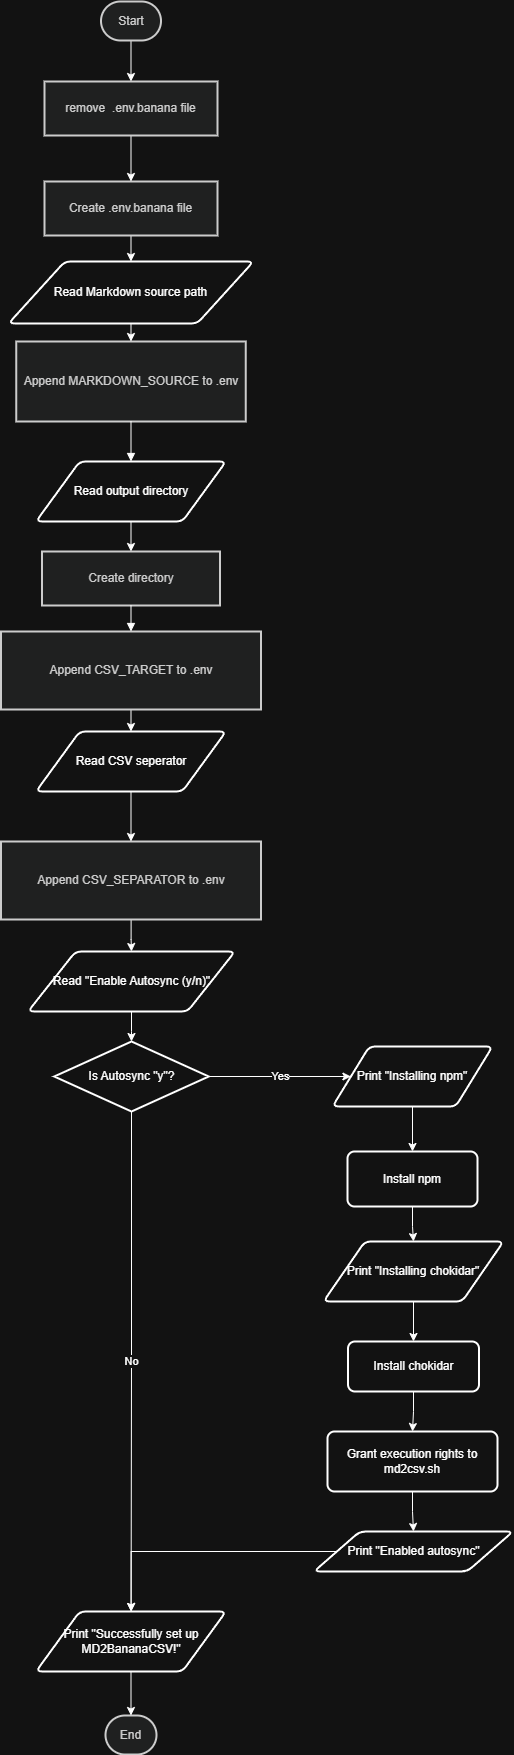

The diagram above was exported from draw.io. Its source (the exported page's mxGraphModel, read from the mxfile embedded in the PNG):
<mxGraphModel dx="2060" dy="1548" grid="1" gridSize="10" guides="1" tooltips="1" connect="1" arrows="1" fold="1" page="1" pageScale="1" pageWidth="827" pageHeight="1169" math="0" shadow="0">
  <root>
    <mxCell id="0" />
    <mxCell id="1" parent="0" />
    <mxCell id="ss_IW89VilJttGFARpGF-3" edge="1" parent="1" source="zRY8VbXTmPWCpPKiNXwv-35" style="edgeStyle=orthogonalEdgeStyle;rounded=0;orthogonalLoop=1;jettySize=auto;html=1;exitX=0.5;exitY=1;exitDx=0;exitDy=0;entryX=0.5;entryY=0;entryDx=0;entryDy=0;" target="ss_IW89VilJttGFARpGF-1">
      <mxGeometry relative="1" as="geometry" />
    </mxCell>
    <mxCell id="zRY8VbXTmPWCpPKiNXwv-35" parent="1" style="rounded=1;whiteSpace=wrap;arcSize=50;strokeWidth=2;fillColor=light-dark(#eeeeee,#1f2020);strokeColor=light-dark(#999999,#cccccc);fontColor=light-dark(#333333,#cccccc);" value="Start" vertex="1">
      <mxGeometry height="39" width="60" x="128.5" y="20" as="geometry" />
    </mxCell>
    <mxCell id="zRY8VbXTmPWCpPKiNXwv-84" edge="1" parent="1" source="zRY8VbXTmPWCpPKiNXwv-39" style="edgeStyle=orthogonalEdgeStyle;rounded=0;orthogonalLoop=1;jettySize=auto;html=1;exitX=0.5;exitY=1;exitDx=0;exitDy=0;entryX=0.5;entryY=0;entryDx=0;entryDy=0;" target="zRY8VbXTmPWCpPKiNXwv-76">
      <mxGeometry relative="1" as="geometry" />
    </mxCell>
    <mxCell id="zRY8VbXTmPWCpPKiNXwv-39" parent="1" style="whiteSpace=wrap;strokeWidth=2;fillColor=light-dark(#eeeeee,#1f2020);strokeColor=light-dark(#999999,#cccccc);fontColor=light-dark(#333333,#cccccc);" value="Create .env.banana file" vertex="1">
      <mxGeometry height="54" width="173" x="72" y="200" as="geometry" />
    </mxCell>
    <mxCell id="zRY8VbXTmPWCpPKiNXwv-41" parent="1" style="whiteSpace=wrap;strokeWidth=2;fillColor=light-dark(#eeeeee,#1f2020);strokeColor=light-dark(#999999,#cccccc);fontColor=light-dark(#333333,#cccccc);" value="Append MARKDOWN_SOURCE to .env" vertex="1">
      <mxGeometry height="80" width="229.5" x="43.75" y="360" as="geometry" />
    </mxCell>
    <mxCell id="zRY8VbXTmPWCpPKiNXwv-71" edge="1" parent="1" source="zRY8VbXTmPWCpPKiNXwv-75" style="edgeStyle=orthogonalEdgeStyle;rounded=0;orthogonalLoop=1;jettySize=auto;html=1;exitX=0.5;exitY=1;exitDx=0;exitDy=0;entryX=0.5;entryY=0;entryDx=0;entryDy=0;" target="zRY8VbXTmPWCpPKiNXwv-45">
      <mxGeometry relative="1" as="geometry">
        <mxPoint x="590.5" y="794" as="sourcePoint" />
        <mxPoint x="590.5" y="780" as="targetPoint" />
      </mxGeometry>
    </mxCell>
    <mxCell id="zRY8VbXTmPWCpPKiNXwv-45" parent="1" style="whiteSpace=wrap;strokeWidth=2;fillColor=light-dark(#eeeeee,#1f2020);strokeColor=light-dark(#999999,#cccccc);fontColor=light-dark(#333333,#cccccc);" value="Create directory" vertex="1">
      <mxGeometry height="54" width="178" x="69.5" y="570" as="geometry" />
    </mxCell>
    <mxCell id="zRY8VbXTmPWCpPKiNXwv-80" edge="1" parent="1" source="zRY8VbXTmPWCpPKiNXwv-46" style="edgeStyle=orthogonalEdgeStyle;rounded=0;orthogonalLoop=1;jettySize=auto;html=1;exitX=0.5;exitY=1;exitDx=0;exitDy=0;entryX=0.5;entryY=0;entryDx=0;entryDy=0;" target="zRY8VbXTmPWCpPKiNXwv-78">
      <mxGeometry relative="1" as="geometry" />
    </mxCell>
    <mxCell id="zRY8VbXTmPWCpPKiNXwv-46" parent="1" style="whiteSpace=wrap;strokeWidth=2;fillColor=light-dark(#eeeeee,#1f2020);strokeColor=light-dark(#999999,#cccccc);fontColor=light-dark(#333333,#cccccc);" value="Append CSV_TARGET to .env" vertex="1">
      <mxGeometry height="78" width="260" x="28.5" y="650" as="geometry" />
    </mxCell>
    <mxCell id="ss_IW89VilJttGFARpGF-5" edge="1" parent="1" source="zRY8VbXTmPWCpPKiNXwv-48" style="edgeStyle=orthogonalEdgeStyle;rounded=0;orthogonalLoop=1;jettySize=auto;html=1;" target="ss_IW89VilJttGFARpGF-4">
      <mxGeometry relative="1" as="geometry" />
    </mxCell>
    <mxCell id="zRY8VbXTmPWCpPKiNXwv-48" parent="1" style="whiteSpace=wrap;strokeWidth=2;fillColor=light-dark(#eeeeee,#1f2020);strokeColor=light-dark(#999999,#cccccc);fontColor=light-dark(#333333,#cccccc);" value="Append CSV_SEPARATOR to .env" vertex="1">
      <mxGeometry height="78" width="260" x="28.5" y="860" as="geometry" />
    </mxCell>
    <mxCell id="zRY8VbXTmPWCpPKiNXwv-50" parent="1" style="rounded=1;whiteSpace=wrap;arcSize=50;strokeWidth=2;fillColor=light-dark(#eeeeee,#1f2020);strokeColor=light-dark(#999999,#cccccc);fontColor=light-dark(#333333,#cccccc);" value="End" vertex="1">
      <mxGeometry height="39" width="51" x="133" y="1734" as="geometry" />
    </mxCell>
    <mxCell id="zRY8VbXTmPWCpPKiNXwv-57" edge="1" parent="1" source="zRY8VbXTmPWCpPKiNXwv-41" style="curved=1;startArrow=none;endArrow=block;exitX=0.5;exitY=1;entryX=0.5;entryY=0;entryDx=0;entryDy=0;" target="zRY8VbXTmPWCpPKiNXwv-75" value="">
      <mxGeometry relative="1" as="geometry">
        <Array as="points" />
        <mxPoint x="590.5" y="740" as="targetPoint" />
      </mxGeometry>
    </mxCell>
    <mxCell id="zRY8VbXTmPWCpPKiNXwv-62" edge="1" parent="1" source="zRY8VbXTmPWCpPKiNXwv-45" style="curved=1;startArrow=none;endArrow=block;exitX=0.5;exitY=1;entryX=0.5;entryY=0;" target="zRY8VbXTmPWCpPKiNXwv-46" value="">
      <mxGeometry relative="1" as="geometry">
        <Array as="points" />
      </mxGeometry>
    </mxCell>
    <mxCell id="zRY8VbXTmPWCpPKiNXwv-75" parent="1" style="shape=parallelogram;html=1;strokeWidth=2;perimeter=parallelogramPerimeter;whiteSpace=wrap;rounded=1;arcSize=12;size=0.23;" value="Read output directory" vertex="1">
      <mxGeometry height="60" width="190" x="63.5" y="480" as="geometry" />
    </mxCell>
    <mxCell id="zRY8VbXTmPWCpPKiNXwv-83" edge="1" parent="1" source="zRY8VbXTmPWCpPKiNXwv-76" style="edgeStyle=orthogonalEdgeStyle;rounded=0;orthogonalLoop=1;jettySize=auto;html=1;exitX=0.5;exitY=1;exitDx=0;exitDy=0;entryX=0.5;entryY=0;entryDx=0;entryDy=0;" target="zRY8VbXTmPWCpPKiNXwv-41">
      <mxGeometry relative="1" as="geometry" />
    </mxCell>
    <mxCell id="zRY8VbXTmPWCpPKiNXwv-76" parent="1" style="shape=parallelogram;html=1;strokeWidth=2;perimeter=parallelogramPerimeter;whiteSpace=wrap;rounded=1;arcSize=12;size=0.23;" value="Read Markdown source path" vertex="1">
      <mxGeometry height="62" width="245" x="36" y="280" as="geometry" />
    </mxCell>
    <mxCell id="zRY8VbXTmPWCpPKiNXwv-81" edge="1" parent="1" source="zRY8VbXTmPWCpPKiNXwv-78" style="edgeStyle=orthogonalEdgeStyle;rounded=0;orthogonalLoop=1;jettySize=auto;html=1;exitX=0.5;exitY=1;exitDx=0;exitDy=0;entryX=0.5;entryY=0;entryDx=0;entryDy=0;" target="zRY8VbXTmPWCpPKiNXwv-48">
      <mxGeometry relative="1" as="geometry" />
    </mxCell>
    <mxCell id="zRY8VbXTmPWCpPKiNXwv-78" parent="1" style="shape=parallelogram;html=1;strokeWidth=2;perimeter=parallelogramPerimeter;whiteSpace=wrap;rounded=1;arcSize=12;size=0.23;" value="Read CSV seperator" vertex="1">
      <mxGeometry height="60" width="190" x="63.5" y="750" as="geometry" />
    </mxCell>
    <mxCell id="ss_IW89VilJttGFARpGF-12" edge="1" parent="1" source="zRY8VbXTmPWCpPKiNXwv-79" style="edgeStyle=orthogonalEdgeStyle;rounded=0;orthogonalLoop=1;jettySize=auto;html=1;entryX=0.5;entryY=0;entryDx=0;entryDy=0;" target="zRY8VbXTmPWCpPKiNXwv-50">
      <mxGeometry relative="1" as="geometry" />
    </mxCell>
    <mxCell id="zRY8VbXTmPWCpPKiNXwv-79" parent="1" style="shape=parallelogram;html=1;strokeWidth=2;perimeter=parallelogramPerimeter;whiteSpace=wrap;rounded=1;arcSize=12;size=0.23;" value="Print &quot;Successfully set up MD2BananaCSV!&quot;" vertex="1">
      <mxGeometry height="60" width="190" x="63.5" y="1630" as="geometry" />
    </mxCell>
    <mxCell id="ss_IW89VilJttGFARpGF-2" edge="1" parent="1" source="ss_IW89VilJttGFARpGF-1" style="edgeStyle=orthogonalEdgeStyle;rounded=0;orthogonalLoop=1;jettySize=auto;html=1;exitX=0.5;exitY=1;exitDx=0;exitDy=0;entryX=0.5;entryY=0;entryDx=0;entryDy=0;" target="zRY8VbXTmPWCpPKiNXwv-39">
      <mxGeometry relative="1" as="geometry" />
    </mxCell>
    <mxCell id="ss_IW89VilJttGFARpGF-1" parent="1" style="whiteSpace=wrap;strokeWidth=2;fillColor=light-dark(#eeeeee,#1f2020);strokeColor=light-dark(#999999,#cccccc);fontColor=light-dark(#333333,#cccccc);" value="remove  .env.banana file" vertex="1">
      <mxGeometry height="54" width="173" x="72" y="100" as="geometry" />
    </mxCell>
    <mxCell id="ss_IW89VilJttGFARpGF-7" edge="1" parent="1" source="ss_IW89VilJttGFARpGF-4" style="edgeStyle=orthogonalEdgeStyle;rounded=0;orthogonalLoop=1;jettySize=auto;html=1;" target="ss_IW89VilJttGFARpGF-6">
      <mxGeometry relative="1" as="geometry" />
    </mxCell>
    <mxCell id="ss_IW89VilJttGFARpGF-4" parent="1" style="shape=parallelogram;html=1;strokeWidth=2;perimeter=parallelogramPerimeter;whiteSpace=wrap;rounded=1;arcSize=12;size=0.23;" value="Read &quot;Enable Autosync (y/n)&quot;" vertex="1">
      <mxGeometry height="60" width="207" x="55.5" y="970" as="geometry" />
    </mxCell>
    <mxCell id="ss_IW89VilJttGFARpGF-9" edge="1" parent="1" source="ss_IW89VilJttGFARpGF-6" style="edgeStyle=orthogonalEdgeStyle;rounded=0;orthogonalLoop=1;jettySize=auto;html=1;" target="zRY8VbXTmPWCpPKiNXwv-79" value="No">
      <mxGeometry relative="1" as="geometry" />
    </mxCell>
    <mxCell id="ss_IW89VilJttGFARpGF-11" edge="1" parent="1" source="ss_IW89VilJttGFARpGF-16" style="edgeStyle=orthogonalEdgeStyle;rounded=0;orthogonalLoop=1;jettySize=auto;html=1;" target="ss_IW89VilJttGFARpGF-10" value="">
      <mxGeometry relative="1" as="geometry" />
    </mxCell>
    <mxCell id="ss_IW89VilJttGFARpGF-6" parent="1" style="strokeWidth=2;html=1;shape=mxgraph.flowchart.decision;whiteSpace=wrap;" value="Is Autosync &quot;y&quot;?" vertex="1">
      <mxGeometry height="70" width="154.5" x="81.75" y="1060" as="geometry" />
    </mxCell>
    <mxCell id="ss_IW89VilJttGFARpGF-14" edge="1" parent="1" source="ss_IW89VilJttGFARpGF-10" style="edgeStyle=orthogonalEdgeStyle;rounded=0;orthogonalLoop=1;jettySize=auto;html=1;" target="ss_IW89VilJttGFARpGF-17">
      <mxGeometry relative="1" as="geometry" />
    </mxCell>
    <mxCell id="ss_IW89VilJttGFARpGF-10" parent="1" style="rounded=1;whiteSpace=wrap;html=1;absoluteArcSize=1;arcSize=14;strokeWidth=2;" value="Install npm" vertex="1">
      <mxGeometry height="55" width="130" x="375" y="1170" as="geometry" />
    </mxCell>
    <mxCell id="ss_IW89VilJttGFARpGF-20" edge="1" parent="1" source="ss_IW89VilJttGFARpGF-13" style="edgeStyle=orthogonalEdgeStyle;rounded=0;orthogonalLoop=1;jettySize=auto;html=1;" target="ss_IW89VilJttGFARpGF-19">
      <mxGeometry relative="1" as="geometry" />
    </mxCell>
    <mxCell id="ss_IW89VilJttGFARpGF-13" parent="1" style="rounded=1;whiteSpace=wrap;html=1;absoluteArcSize=1;arcSize=14;strokeWidth=2;" value="Install chokidar" vertex="1">
      <mxGeometry height="50" width="131" x="375.5" y="1360" as="geometry" />
    </mxCell>
    <mxCell id="ss_IW89VilJttGFARpGF-15" edge="1" parent="1" source="ss_IW89VilJttGFARpGF-6" style="edgeStyle=orthogonalEdgeStyle;rounded=0;orthogonalLoop=1;jettySize=auto;html=1;" target="ss_IW89VilJttGFARpGF-16" value="Yes">
      <mxGeometry relative="1" as="geometry">
        <mxPoint x="236" y="1095" as="sourcePoint" />
        <mxPoint x="455" y="1155" as="targetPoint" />
      </mxGeometry>
    </mxCell>
    <mxCell id="ss_IW89VilJttGFARpGF-16" parent="1" style="shape=parallelogram;html=1;strokeWidth=2;perimeter=parallelogramPerimeter;whiteSpace=wrap;rounded=1;arcSize=12;size=0.23;" value="Print &quot;Installing npm&quot;" vertex="1">
      <mxGeometry height="60" width="160" x="360" y="1065" as="geometry" />
    </mxCell>
    <mxCell id="ss_IW89VilJttGFARpGF-17" parent="1" style="shape=parallelogram;html=1;strokeWidth=2;perimeter=parallelogramPerimeter;whiteSpace=wrap;rounded=1;arcSize=12;size=0.23;" value="Print &quot;Installing chokidar&quot;" vertex="1">
      <mxGeometry height="60" width="180" x="351" y="1260" as="geometry" />
    </mxCell>
    <mxCell id="ss_IW89VilJttGFARpGF-18" edge="1" parent="1" source="ss_IW89VilJttGFARpGF-17" style="edgeStyle=orthogonalEdgeStyle;rounded=0;orthogonalLoop=1;jettySize=auto;html=1;" target="ss_IW89VilJttGFARpGF-13">
      <mxGeometry relative="1" as="geometry" />
    </mxCell>
    <mxCell id="ss_IW89VilJttGFARpGF-22" edge="1" parent="1" source="ss_IW89VilJttGFARpGF-19" style="edgeStyle=orthogonalEdgeStyle;rounded=0;orthogonalLoop=1;jettySize=auto;html=1;" target="ss_IW89VilJttGFARpGF-21">
      <mxGeometry relative="1" as="geometry" />
    </mxCell>
    <mxCell id="ss_IW89VilJttGFARpGF-19" parent="1" style="rounded=1;whiteSpace=wrap;html=1;absoluteArcSize=1;arcSize=14;strokeWidth=2;" value="Grant execution rights to md2csv.sh" vertex="1">
      <mxGeometry height="60" width="170" x="355" y="1450" as="geometry" />
    </mxCell>
    <mxCell id="ss_IW89VilJttGFARpGF-23" edge="1" parent="1" source="ss_IW89VilJttGFARpGF-21" style="edgeStyle=orthogonalEdgeStyle;rounded=0;orthogonalLoop=1;jettySize=auto;html=1;" target="zRY8VbXTmPWCpPKiNXwv-79">
      <mxGeometry relative="1" as="geometry" />
    </mxCell>
    <mxCell id="ss_IW89VilJttGFARpGF-21" parent="1" style="shape=parallelogram;html=1;strokeWidth=2;perimeter=parallelogramPerimeter;whiteSpace=wrap;rounded=1;arcSize=12;size=0.23;" value="Print &quot;Enabled autosync&quot;" vertex="1">
      <mxGeometry height="40" width="199" x="341.5" y="1550" as="geometry" />
    </mxCell>
  </root>
</mxGraphModel>